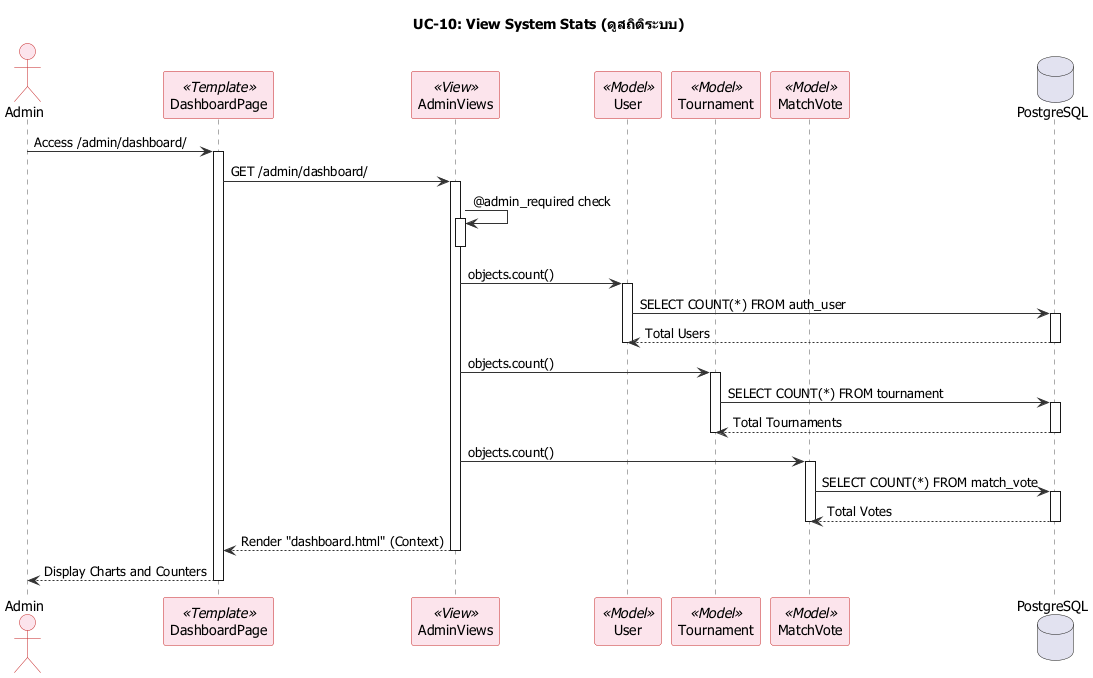

The diagram above was rendered by PlantUML. Its source (embedded in the PNG):
@startuml UC-10_View_System_Stats

skinparam defaultFontName "Tahoma"
skinparam shadowing false
skinparam backgroundColor White
skinparam sequence {
    ArrowColor #333333
    LifeLineBorderColor #555555
    ParticipantBackgroundColor #FCE4EC
    ParticipantBorderColor #C62828
    ActorBackgroundColor #FCE4EC
    ActorBorderColor #C62828
}

title UC-10: View System Stats (ดูสถิติระบบ)

actor "Admin" as A
participant "DashboardPage" as UI <<Template>>
participant "AdminViews" as V <<View>>
participant "User" as U <<Model>>
participant "Tournament" as T <<Model>>
participant "MatchVote" as MV <<Model>>
database "PostgreSQL" as DB

A -> UI : Access /admin/dashboard/
activate UI
UI -> V : GET /admin/dashboard/
activate V
    V -> V : @admin_required check
    activate V
    deactivate V
    
    V -> U : objects.count()
    activate U
    U -> DB : SELECT COUNT(*) FROM auth_user
    activate DB
    DB --> U : Total Users
    deactivate DB
    deactivate U
    
    V -> T : objects.count()
    activate T
    T -> DB : SELECT COUNT(*) FROM tournament
    activate DB
    DB --> T : Total Tournaments
    deactivate DB
    deactivate T
    
    V -> MV : objects.count()
    activate MV
    MV -> DB : SELECT COUNT(*) FROM match_vote
    activate DB
    DB --> MV : Total Votes
    deactivate DB
    deactivate MV
    
    V --> UI : Render "dashboard.html" (Context)
deactivate V
UI --> A : Display Charts and Counters
deactivate UI

@enduml